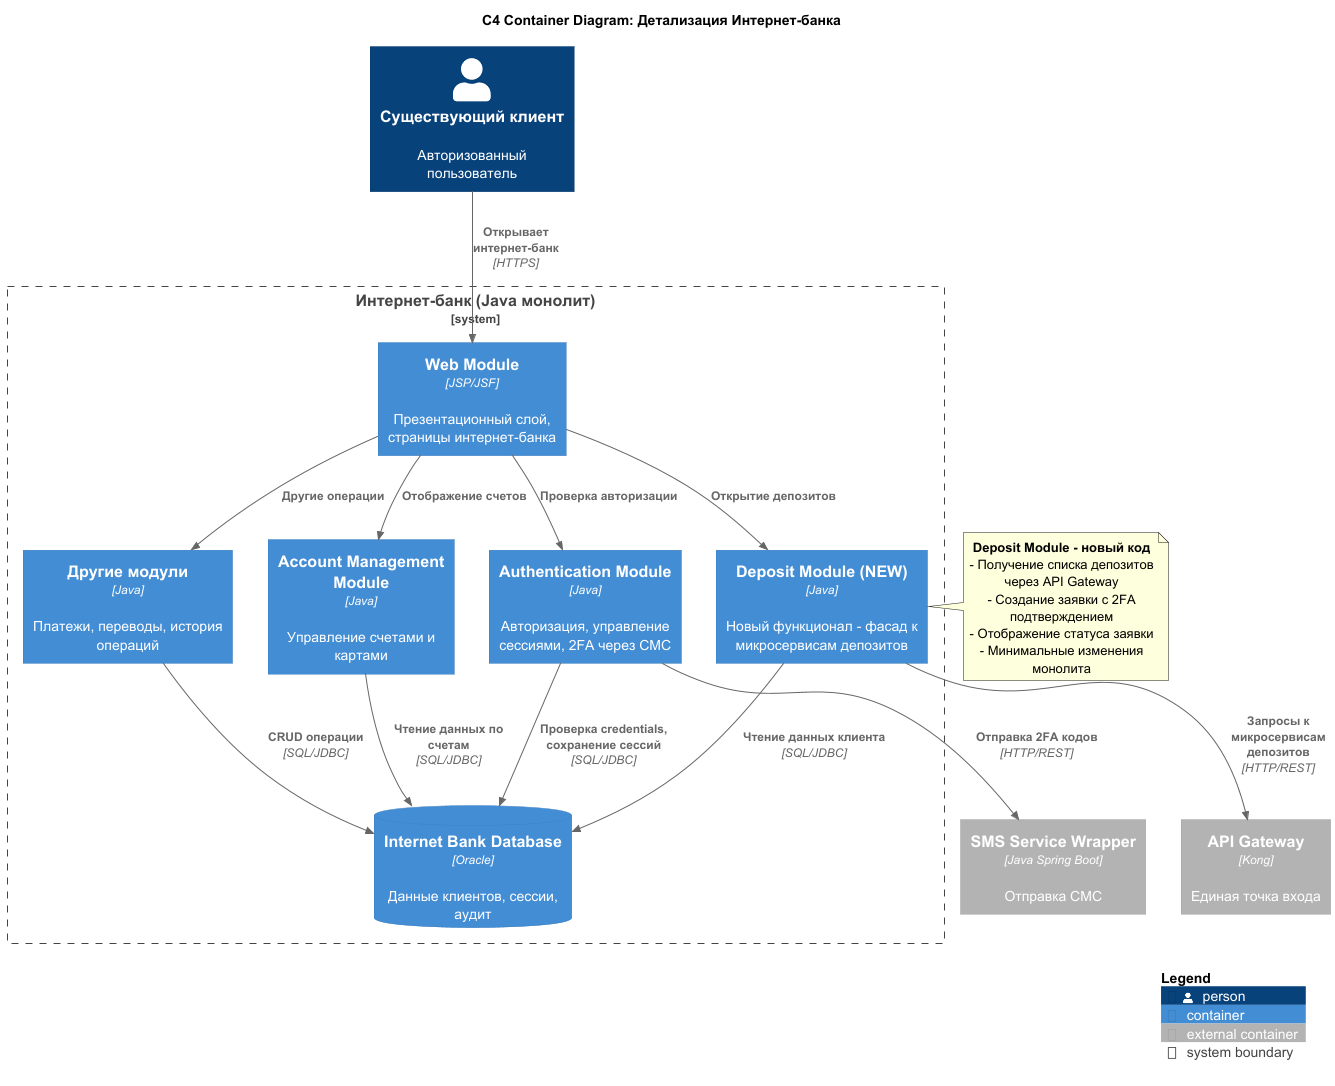

The diagram above was rendered by PlantUML. Its source (embedded in the PNG):
@startuml 03_container_detailed_ibank
!include https://raw.githubusercontent.com/plantuml-stdlib/C4-PlantUML/master/C4_Container.puml

LAYOUT_WITH_LEGEND()

title C4 Container Diagram: Детализация Интернет-банка

Person(client, "Существующий клиент", "Авторизованный пользователь")

System_Boundary(ibank, "Интернет-банк (Java монолит)") {
    Container(web_module, "Web Module", "JSP/JSF", "Презентационный слой, страницы интернет-банка")
    Container(auth_module, "Authentication Module", "Java", "Авторизация, управление сессиями, 2FA через СМС")
    Container(account_module, "Account Management Module", "Java", "Управление счетами и картами")
    Container(deposit_module, "Deposit Module (NEW)", "Java", "Новый функционал - фасад к микросервисам депозитов")
    Container(legacy_modules, "Другие модули", "Java", "Платежи, переводы, история операций")

    ContainerDb(ibank_db, "Internet Bank Database", "Oracle", "Данные клиентов, сессии, аудит")
}

Container_Ext(api_gateway, "API Gateway", "Kong", "Единая точка входа")
Container_Ext(sms_wrapper, "SMS Service Wrapper", "Java Spring Boot", "Отправка СМС")

' Client to Web
Rel(client, web_module, "Открывает интернет-банк", "HTTPS")

' Web Module to other modules
Rel(web_module, auth_module, "Проверка авторизации")
Rel(web_module, account_module, "Отображение счетов")
Rel(web_module, deposit_module, "Открытие депозитов")
Rel(web_module, legacy_modules, "Другие операции")

' Modules to DB
Rel(auth_module, ibank_db, "Проверка credentials, сохранение сессий", "SQL/JDBC")
Rel(account_module, ibank_db, "Чтение данных по счетам", "SQL/JDBC")
Rel(deposit_module, ibank_db, "Чтение данных клиента", "SQL/JDBC")
Rel(legacy_modules, ibank_db, "CRUD операции", "SQL/JDBC")

' Deposit Module to external services
Rel(deposit_module, api_gateway, "Запросы к микросервисам депозитов", "HTTP/REST")
Rel(auth_module, sms_wrapper, "Отправка 2FA кодов", "HTTP/REST")

note right of deposit_module
  **Deposit Module - новый код**
  - Получение списка депозитов через API Gateway
  - Создание заявки с 2FA подтверждением
  - Отображение статуса заявки
  - Минимальные изменения монолита
end note

SHOW_LEGEND()
@enduml